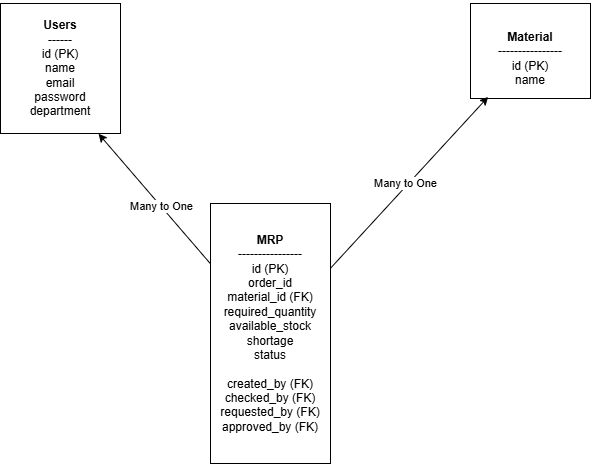

The diagram above was exported from draw.io. Its source (the exported page's mxGraphModel, read from the mxfile embedded in the PNG):
<mxGraphModel dx="1042" dy="604" grid="1" gridSize="10" guides="1" tooltips="1" connect="1" arrows="1" fold="1" page="1" pageScale="1" pageWidth="850" pageHeight="1100" math="0" shadow="0">
  <root>
    <mxCell id="0" />
    <mxCell id="1" parent="0" />
    <mxCell id="u_tDMv-ye6l9cTxPzXbT-1" parent="1" style="rounded=0;whiteSpace=wrap;html=1;" value="&lt;div&gt;&lt;b&gt;Users&lt;/b&gt;&lt;/div&gt;&lt;div&gt;------&lt;/div&gt;&lt;div&gt;id (PK)&lt;/div&gt;&lt;div&gt;name&lt;/div&gt;&lt;div&gt;email&lt;/div&gt;&lt;div&gt;password&lt;/div&gt;&lt;div&gt;department&lt;/div&gt;" vertex="1">
      <mxGeometry height="130" width="120" x="120" y="110" as="geometry" />
    </mxCell>
    <mxCell id="u_tDMv-ye6l9cTxPzXbT-2" parent="1" style="rounded=0;whiteSpace=wrap;html=1;" value="&lt;div&gt;&lt;br&gt;&lt;/div&gt;&lt;br&gt;&lt;b&gt;&lt;span&gt;Material&lt;/span&gt;&lt;br&gt;&lt;/b&gt;&lt;span&gt;----------------&lt;/span&gt;&lt;br&gt;&lt;span&gt;id (PK)&lt;/span&gt;&lt;br&gt;&lt;span&gt;name&lt;/span&gt;&lt;div&gt;&lt;br&gt;&lt;/div&gt;" vertex="1">
      <mxGeometry height="95" width="120" x="590" y="110" as="geometry" />
    </mxCell>
    <mxCell id="u_tDMv-ye6l9cTxPzXbT-4" parent="1" style="rounded=0;whiteSpace=wrap;html=1;" value="&lt;div&gt;&lt;b&gt;MRP&lt;/b&gt;&lt;/div&gt;&lt;div&gt;----------------&lt;/div&gt;&lt;div&gt;id (PK)&lt;/div&gt;&lt;div&gt;order_id&lt;/div&gt;&lt;div&gt;material_id (FK)&lt;/div&gt;&lt;div&gt;required_quantity&lt;/div&gt;&lt;div&gt;available_stock&lt;/div&gt;&lt;div&gt;shortage&lt;/div&gt;&lt;div&gt;status&lt;/div&gt;&lt;div&gt;&lt;br&gt;&lt;/div&gt;&lt;div&gt;created_by (FK)&lt;/div&gt;&lt;div&gt;checked_by (FK)&lt;/div&gt;&lt;div&gt;requested_by (FK)&lt;/div&gt;&lt;div&gt;approved_by (FK)&lt;/div&gt;" vertex="1">
      <mxGeometry height="260" width="120" x="330" y="310" as="geometry" />
    </mxCell>
    <mxCell id="u_tDMv-ye6l9cTxPzXbT-5" edge="1" parent="1" source="u_tDMv-ye6l9cTxPzXbT-4" style="endArrow=classic;html=1;rounded=0;entryX=0.817;entryY=1.002;entryDx=0;entryDy=0;entryPerimeter=0;" target="u_tDMv-ye6l9cTxPzXbT-1" value="">
      <mxGeometry height="50" relative="1" width="50" as="geometry">
        <mxPoint x="280" y="430" as="sourcePoint" />
        <mxPoint x="450" y="270" as="targetPoint" />
      </mxGeometry>
    </mxCell>
    <mxCell id="u_tDMv-ye6l9cTxPzXbT-6" connectable="0" parent="u_tDMv-ye6l9cTxPzXbT-5" style="edgeLabel;html=1;align=center;verticalAlign=middle;resizable=0;points=[];" value="Many to One" vertex="1">
      <mxGeometry relative="1" x="-0.1184" as="geometry">
        <mxPoint as="offset" />
      </mxGeometry>
    </mxCell>
    <mxCell id="u_tDMv-ye6l9cTxPzXbT-7" edge="1" parent="1" source="u_tDMv-ye6l9cTxPzXbT-4" style="endArrow=classic;html=1;rounded=0;entryX=0.147;entryY=0.983;entryDx=0;entryDy=0;entryPerimeter=0;" target="u_tDMv-ye6l9cTxPzXbT-2" value="">
      <mxGeometry height="50" relative="1" width="50" as="geometry">
        <mxPoint x="400" y="320" as="sourcePoint" />
        <mxPoint x="450" y="270" as="targetPoint" />
      </mxGeometry>
    </mxCell>
    <mxCell id="u_tDMv-ye6l9cTxPzXbT-8" connectable="0" parent="u_tDMv-ye6l9cTxPzXbT-7" style="edgeLabel;html=1;align=center;verticalAlign=middle;resizable=0;points=[];" value="Many to One" vertex="1">
      <mxGeometry relative="1" x="-0.0265" y="3" as="geometry">
        <mxPoint as="offset" />
      </mxGeometry>
    </mxCell>
  </root>
</mxGraphModel>